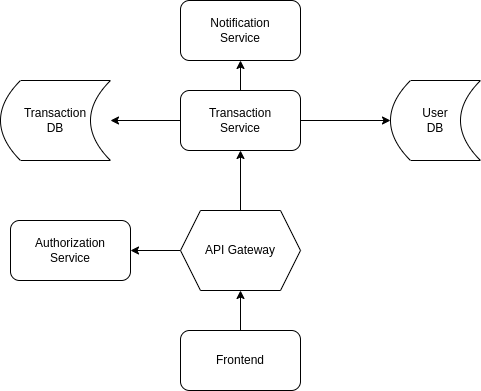

The diagram above was exported from draw.io. Its source (the exported page's mxGraphModel, read from the mxfile embedded in the PNG):
<mxGraphModel dx="1434" dy="752" grid="1" gridSize="10" guides="1" tooltips="1" connect="1" arrows="1" fold="1" page="1" pageScale="1" pageWidth="827" pageHeight="1169" math="0" shadow="0">
  <root>
    <mxCell id="0" />
    <mxCell id="1" parent="0" />
    <mxCell id="ZXgL14nC84UeOWKmP9ys-1" value="User&lt;br&gt;DB" style="shape=dataStorage;whiteSpace=wrap;html=1;fixedSize=1;" vertex="1" parent="1">
      <mxGeometry x="550" y="190" width="90" height="80" as="geometry" />
    </mxCell>
    <mxCell id="ZXgL14nC84UeOWKmP9ys-18" value="" style="edgeStyle=orthogonalEdgeStyle;rounded=0;orthogonalLoop=1;jettySize=auto;html=1;" edge="1" parent="1" source="ZXgL14nC84UeOWKmP9ys-2" target="ZXgL14nC84UeOWKmP9ys-7">
      <mxGeometry relative="1" as="geometry" />
    </mxCell>
    <mxCell id="ZXgL14nC84UeOWKmP9ys-2" value="Frontend" style="rounded=1;whiteSpace=wrap;html=1;" vertex="1" parent="1">
      <mxGeometry x="340" y="440" width="120" height="60" as="geometry" />
    </mxCell>
    <mxCell id="ZXgL14nC84UeOWKmP9ys-3" value="Authorization &lt;br&gt;Service" style="rounded=1;whiteSpace=wrap;html=1;" vertex="1" parent="1">
      <mxGeometry x="170" y="330" width="120" height="60" as="geometry" />
    </mxCell>
    <mxCell id="ZXgL14nC84UeOWKmP9ys-11" value="" style="edgeStyle=orthogonalEdgeStyle;rounded=0;orthogonalLoop=1;jettySize=auto;html=1;" edge="1" parent="1" source="ZXgL14nC84UeOWKmP9ys-4" target="ZXgL14nC84UeOWKmP9ys-5">
      <mxGeometry relative="1" as="geometry" />
    </mxCell>
    <mxCell id="ZXgL14nC84UeOWKmP9ys-12" value="" style="edgeStyle=orthogonalEdgeStyle;rounded=0;orthogonalLoop=1;jettySize=auto;html=1;" edge="1" parent="1" source="ZXgL14nC84UeOWKmP9ys-4" target="ZXgL14nC84UeOWKmP9ys-6">
      <mxGeometry relative="1" as="geometry" />
    </mxCell>
    <mxCell id="ZXgL14nC84UeOWKmP9ys-15" value="" style="edgeStyle=orthogonalEdgeStyle;rounded=0;orthogonalLoop=1;jettySize=auto;html=1;" edge="1" parent="1" source="ZXgL14nC84UeOWKmP9ys-4" target="ZXgL14nC84UeOWKmP9ys-1">
      <mxGeometry relative="1" as="geometry" />
    </mxCell>
    <mxCell id="ZXgL14nC84UeOWKmP9ys-4" value="Transaction&lt;br&gt;Service" style="rounded=1;whiteSpace=wrap;html=1;" vertex="1" parent="1">
      <mxGeometry x="340" y="200" width="120" height="60" as="geometry" />
    </mxCell>
    <mxCell id="ZXgL14nC84UeOWKmP9ys-5" value="Transaction&lt;br&gt;DB" style="shape=dataStorage;whiteSpace=wrap;html=1;fixedSize=1;" vertex="1" parent="1">
      <mxGeometry x="160" y="190" width="110" height="80" as="geometry" />
    </mxCell>
    <mxCell id="ZXgL14nC84UeOWKmP9ys-6" value="Notification&lt;br&gt;Service" style="rounded=1;whiteSpace=wrap;html=1;" vertex="1" parent="1">
      <mxGeometry x="340" y="110" width="120" height="60" as="geometry" />
    </mxCell>
    <mxCell id="ZXgL14nC84UeOWKmP9ys-19" value="" style="edgeStyle=orthogonalEdgeStyle;rounded=0;orthogonalLoop=1;jettySize=auto;html=1;" edge="1" parent="1" source="ZXgL14nC84UeOWKmP9ys-7" target="ZXgL14nC84UeOWKmP9ys-4">
      <mxGeometry relative="1" as="geometry" />
    </mxCell>
    <mxCell id="ZXgL14nC84UeOWKmP9ys-20" value="" style="edgeStyle=orthogonalEdgeStyle;rounded=0;orthogonalLoop=1;jettySize=auto;html=1;" edge="1" parent="1" source="ZXgL14nC84UeOWKmP9ys-7" target="ZXgL14nC84UeOWKmP9ys-3">
      <mxGeometry relative="1" as="geometry" />
    </mxCell>
    <mxCell id="ZXgL14nC84UeOWKmP9ys-7" value="API Gateway" style="shape=hexagon;perimeter=hexagonPerimeter2;whiteSpace=wrap;html=1;fixedSize=1;" vertex="1" parent="1">
      <mxGeometry x="340" y="320" width="120" height="80" as="geometry" />
    </mxCell>
  </root>
</mxGraphModel>